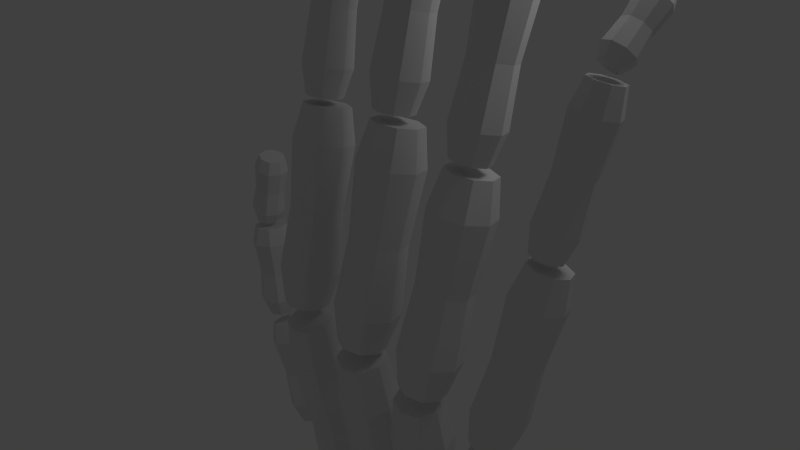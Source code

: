 # Source: skeleton_hand.blend  (saved by Blender 2.57.1; exported with 4.5.12 LTS)
import bpy
from mathutils import Matrix  # noqa: F401  (used for matrix-valued properties, if any)

bpy.ops.wm.read_factory_settings(use_empty=True)
scene = bpy.context.scene
scene.name = 'Scene'

# ---- collections
col_collection_1 = bpy.data.collections.new('Collection 1'); scene.collection.children.link(col_collection_1)

# ---- world
world_world = bpy.data.worlds.new('World'); scene.world = world_world
world_world.color = (0.05088, 0.05088, 0.05088)
world_world.use_sun_shadow = False
world_world.sun_shadow_jitter_overblur = 0.0
world_world.cycles.sampling_method = 'MANUAL'
world_world.cycles.sample_map_resolution = 256

# ---- cameras
cam_camera = bpy.data.cameras.new('Camera')
cam_camera.clip_end = 100.0
cam_camera.lens = 35.0
cam_camera.ortho_scale = 7.314
cam_camera.dof.focus_distance = 0.0
cam_camera.dof.aperture_fstop = 128.0

# ---- lights
light_lamp = bpy.data.lights.new('Lamp', 'POINT')
light_lamp.transmission_factor = 0.0
light_lamp.cutoff_distance = 30.0
light_lamp.energy = 100.0
light_lamp.shadow_buffer_clip_start = 1.001
light_lamp.shadow_soft_size = 1.0
light_lamp.shadow_maximum_resolution = 0.006
light_lamp.use_absolute_resolution = True
light_lamp.cycles.use_multiple_importance_sampling = False

# ---- meshes
me_cube_001 = bpy.data.meshes.new('Cube.001')
me_cube_001.from_pydata([(0.2202, -0.5974, -0.8763), (0.2131, -1.008, -0.7942), (-0.2133, -1.004, -0.7949), (-0.2133, -0.6045, -0.8748), (0.2278, -0.05493, 1.8), (0.2204, -0.4797, 1.885), (-0.2208, -0.476, 1.884), (-0.2208, -0.06228, 1.801), (0.001651, -1.093, -0.7771), (0.2951, -0.8009, -0.8356), (0.001651, -0.5087, -0.894), (-0.2918, -0.8009, -0.8356), (0.3053, -0.2655, 1.842), (0.001651, -0.5679, 1.903), (-0.302, -0.2655, 1.842), (0.001651, 0.0369, 1.782), (0.2473, -0.7779, 0.5302), (0.2556, -0.3008, 0.4349), (-0.2482, -0.7737, 0.5294), (-0.2482, -0.3091, 0.4365), (0.001651, -0.8009, -0.8356), (0.001651, -0.2655, 1.842), (0.3426, -0.5373, 0.4821), (0.001651, -0.8769, 0.55), (-0.3393, -0.5373, 0.4821), (0.001651, -0.1977, 0.4142), (0.2869, -0.6369, 1.435), (0.2965, -0.08306, 1.325), (-0.2884, -0.6321, 1.434), (-0.2884, -0.09264, 1.327), (0.3975, -0.3576, 1.38), (0.001651, -0.7519, 1.458), (-0.3942, -0.3576, 1.38), (0.001651, 0.03667, 1.301), (0.2869, -0.9874, -0.3173), (0.2965, -0.4335, -0.4281), (-0.2884, -0.9826, -0.3183), (-0.2884, -0.4431, -0.4261), (0.3975, -0.708, -0.3732), (0.001651, -1.102, -0.2943), (-0.3942, -0.708, -0.3732), (0.001651, -0.3138, -0.452), (1.171, -0.2931, -0.5261), (0.7516, -0.7078, -0.4262), (1.171, -1.129, -0.359), (1.59, -0.7144, -0.4589), (0.8637, -0.4278, -0.4867), (0.8637, -0.9997, -0.3723), (1.483, -0.4225, -0.5129), (1.473, -1.01, -0.3951), (1.246, 0.07808, 1.33), (0.827, -0.3366, 1.43), (1.246, -0.7579, 1.498), (1.666, -0.3432, 1.398), (0.9391, -0.0566, 1.37), (0.9391, -0.6285, 1.484), (1.559, -0.05129, 1.344), (1.548, -0.6384, 1.461), (1.208, -0.1702, 0.3915), (0.8466, -0.5274, 0.4776), (1.208, -0.8902, 0.5354), (1.569, -0.533, 0.4494), (1.266, -0.2423, 1.904), (1.151, -0.8095, -0.9323), (0.9431, -0.2862, 0.4254), (0.9431, -0.7788, 0.5239), (1.477, -0.2817, 0.4028), (1.468, -0.7873, 0.5043), (1.266, 0.07824, 1.84), (0.9446, -0.2398, 1.917), (1.266, -0.5629, 1.968), (1.588, -0.2448, 1.891), (0.8403, -0.8071, -0.9202), (1.151, -0.4997, -0.9943), (1.462, -0.8119, -0.9445), (1.151, -1.119, -0.8704), (1.031, -0.02505, 1.87), (1.031, -0.4637, 1.958), (1.498, -0.4712, 1.94), (1.506, -0.02098, 1.85), (0.9233, -0.5995, -0.9651), (0.9233, -1.023, -0.8803), (1.375, -1.031, -0.8972), (1.383, -0.5956, -0.9845), (2.473, -0.6198, -1.076), (2.466, -1.031, -0.9932), (2.04, -1.022, -0.9647), (2.04, -0.621, -1.045), (2.672, -0.07783, 1.598), (2.664, -0.5032, 1.683), (2.223, -0.4935, 1.713), (2.223, -0.07904, 1.63), (2.255, -1.113, -0.9617), (2.548, -0.8247, -1.04), (2.255, -0.5279, -1.079), (1.961, -0.8166, -1.0), (2.749, -0.2898, 1.634), (2.446, -0.5885, 1.716), (2.142, -0.2815, 1.676), (2.446, 0.01725, 1.595), (2.594, -0.8016, 0.3278), (2.602, -0.3239, 0.2317), (2.099, -0.7906, 0.3609), (2.099, -0.3252, 0.2679), (2.255, -0.8206, -1.02), (2.446, -0.2856, 1.655), (2.689, -0.5619, 0.2731), (2.349, -0.8973, 0.3644), (2.008, -0.5525, 0.3198), (2.349, -0.2171, 0.2284), (2.698, -0.6614, 1.229), (2.707, -0.1067, 1.118), (2.123, -0.6487, 1.268), (2.123, -0.1083, 1.16), (2.808, -0.3831, 1.166), (2.413, -0.7726, 1.272), (2.017, -0.3722, 1.22), (2.413, 0.01725, 1.114), (2.573, -1.012, -0.5218), (2.582, -0.4569, -0.6334), (1.998, -0.9988, -0.4833), (1.998, -0.4585, -0.5913), (2.683, -0.7333, -0.5853), (2.288, -1.123, -0.4792), (1.892, -0.7224, -0.531), (2.288, -0.3329, -0.6371), (3.38, -0.4475, -0.8547), (3.058, -0.7628, -0.7488), (3.38, -1.095, -0.7254), (3.702, -0.7793, -0.8313), (3.144, -0.5476, -0.8033), (3.144, -0.9903, -0.7148), (3.62, -0.5519, -0.8658), (3.612, -1.006, -0.7739), (3.57, -0.1623, 0.5714), (3.248, -0.4776, 0.6773), (3.57, -0.8094, 0.7008), (3.892, -0.4941, 0.5949), (3.334, -0.2624, 0.6228), (3.334, -0.7051, 0.7113), (3.81, -0.2667, 0.5603), (3.802, -0.721, 0.6522), (3.473, -0.3534, -0.1498), (3.196, -0.625, -0.05859), (3.473, -0.9107, -0.03839), (3.75, -0.6392, -0.1296), (3.62, -0.4109, 1.012), (3.33, -0.8466, -1.166), (3.27, -0.4396, -0.1055), (3.27, -0.8209, -0.02929), (3.68, -0.4434, -0.1594), (3.673, -0.8346, -0.08022), (3.62, -0.1628, 0.9629), (3.373, -0.4046, 1.044), (3.62, -0.6591, 1.062), (3.867, -0.4173, 0.9809), (3.092, -0.8405, -1.136), (3.33, -0.6068, -1.214), (3.569, -0.8527, -1.197), (3.33, -1.086, -1.118), (3.439, -0.2395, 1.002), (3.439, -0.5791, 1.07), (3.798, -0.5913, 1.025), (3.804, -0.2429, 0.9544), (3.155, -0.681, -1.176), (3.155, -1.009, -1.111), (3.502, -1.021, -1.154), (3.508, -0.6842, -1.222), (3.736, -0.3102, 1.085), (3.731, -0.5805, 1.139), (3.453, -0.5711, 1.175), (3.453, -0.3076, 1.122), (3.974, 0.04408, 2.832), (3.969, -0.2356, 2.889), (3.681, -0.2258, 2.925), (3.681, 0.04674, 2.871), (3.593, -0.6331, 1.168), (3.785, -0.4455, 1.105), (3.593, -0.2481, 1.091), (3.402, -0.4357, 1.154), (4.024, -0.09592, 2.854), (3.826, -0.29, 2.919), (3.628, -0.08577, 2.904), (3.826, 0.1084, 2.839), (3.868, -0.431, 2.002), (3.874, -0.1169, 1.938), (3.545, -0.42, 2.043), (3.545, -0.1139, 1.981), (3.593, -0.4406, 1.13), (3.826, -0.09084, 2.879), (3.931, -0.2741, 1.962), (3.708, -0.4921, 2.035), (3.485, -0.2627, 2.019), (3.708, -0.04469, 1.946), (3.972, -0.3398, 2.59), (3.978, 0.02492, 2.516), (3.596, -0.327, 2.637), (3.596, 0.02839, 2.566), (4.044, -0.1576, 2.544), (3.786, -0.4107, 2.629), (3.527, -0.1444, 2.61), (3.786, 0.1087, 2.525), (3.82, -0.5687, 1.445), (3.826, -0.204, 1.371), (3.444, -0.5559, 1.492), (3.444, -0.2005, 1.421), (3.892, -0.3865, 1.399), (3.633, -0.6396, 1.484), (3.375, -0.3733, 1.465), (3.633, -0.1202, 1.38), (2.48, 0.06676, 2.088), (2.162, -0.2459, 2.174), (2.48, -0.5673, 2.215), (2.798, -0.2546, 2.13), (2.247, -0.03402, 2.125), (2.247, -0.4678, 2.212), (2.717, -0.03276, 2.092), (2.709, -0.478, 2.181), (2.58, 0.3479, 3.494), (2.263, 0.03521, 3.58), (2.58, -0.2862, 3.621), (2.898, 0.02649, 3.536), (2.348, 0.2471, 3.531), (2.348, -0.1867, 3.618), (2.817, 0.2483, 3.497), (2.809, -0.1969, 3.587), (2.529, 0.1598, 2.783), (2.255, -0.1095, 2.857), (2.529, -0.3863, 2.893), (2.802, -0.117, 2.819), (2.607, 0.1047, 3.929), (2.454, -0.3248, 1.781), (2.329, 0.07295, 2.815), (2.329, -0.3007, 2.89), (2.733, 0.07404, 2.786), (2.726, -0.3094, 2.863), (2.607, 0.3479, 3.88), (2.363, 0.1081, 3.945), (2.607, -0.1384, 3.977), (2.85, 0.1014, 3.912), (2.218, -0.3215, 1.797), (2.454, -0.08979, 1.734), (2.689, -0.328, 1.765), (2.454, -0.5597, 1.828), (2.428, 0.2706, 3.908), (2.428, -0.06213, 3.975), (2.782, -0.06994, 3.951), (2.788, 0.2715, 3.882), (2.281, -0.1645, 1.761), (2.281, -0.486, 1.826), (2.623, -0.4936, 1.803), (2.629, -0.1636, 1.736), (1.432, -0.112, 1.996), (1.426, -0.4613, 2.066), (1.063, -0.4554, 2.08), (1.063, -0.1151, 2.012), (1.531, 0.3493, 4.272), (1.525, -0.01214, 4.344), (1.149, -0.006088, 4.358), (1.149, 0.346, 4.288), (1.246, -0.5324, 2.088), (1.496, -0.2856, 2.029), (1.246, -0.035, 1.989), (0.9966, -0.2817, 2.048), (1.597, 0.1696, 4.305), (1.339, -0.08571, 4.367), (1.08, 0.1736, 4.325), (1.339, 0.429, 4.264), (1.501, -0.2659, 3.192), (1.508, 0.14, 3.11), (1.079, -0.2591, 3.207), (1.079, 0.1364, 3.128), (1.246, -0.2837, 2.038), (1.339, 0.1716, 4.315), (1.582, -0.06176, 3.147), (1.292, -0.3485, 3.217), (1.002, -0.05724, 3.17), (1.292, 0.2295, 3.101), (1.565, -0.1463, 3.96), (1.573, 0.325, 3.865), (1.076, -0.1384, 3.978), (1.076, 0.3207, 3.886), (1.659, 0.09068, 3.909), (1.323, -0.2422, 3.989), (0.986, 0.09593, 3.935), (1.323, 0.4288, 3.855), (1.505, -0.4443, 2.47), (1.513, 0.02698, 2.375), (1.015, -0.4364, 2.488), (1.015, 0.02271, 2.396), (1.599, -0.2073, 2.418), (1.262, -0.5402, 2.499), (0.9255, -0.2021, 2.445), (1.262, 0.1308, 2.364), (0.003504, 0.08441, 2.264), (-0.3143, -0.2321, 2.327), (0.003504, -0.5486, 2.39), (0.3213, -0.2321, 2.327), (-0.2294, -0.0194, 2.284), (-0.2294, -0.4525, 2.371), (0.2402, -0.01171, 2.283), (0.2325, -0.4563, 2.372), (0.003504, 0.3657, 3.671), (-0.3143, 0.04924, 3.734), (0.003504, -0.2673, 3.797), (0.3213, 0.04924, 3.734), (-0.2294, 0.2619, 3.691), (-0.2294, -0.1712, 3.778), (0.2402, 0.2696, 3.69), (0.2325, -0.175, 3.779), (0.003504, 0.1776, 2.959), (-0.2702, -0.09502, 3.014), (0.003504, -0.3676, 3.068), (0.2772, -0.09502, 3.014), (0.003504, 0.1232, 4.105), (0.003504, -0.3067, 1.956), (-0.1971, 0.08818, 2.977), (-0.1971, -0.2848, 3.052), (0.2074, 0.0948, 2.976), (0.2007, -0.2881, 3.052), (0.003504, 0.3659, 4.057), (-0.2402, 0.1232, 4.105), (0.003504, -0.1196, 4.154), (0.2472, 0.1232, 4.105), (-0.232, -0.3067, 1.956), (0.003504, -0.07207, 1.909), (0.239, -0.3067, 1.956), (0.003504, -0.5413, 2.003), (-0.1751, 0.2863, 4.073), (-0.1751, -0.04585, 4.139), (0.1791, -0.0488, 4.14), (0.1851, 0.2922, 4.072), (-0.1691, -0.149, 1.924), (-0.1691, -0.47, 1.988), (0.1732, -0.4729, 1.989), (0.179, -0.1433, 1.923), (-0.8392, 0.1784, -3.773), (-0.8457, -0.223, -3.775), (-1.231, -0.2195, -3.912), (-1.231, 0.1714, -3.912), (-1.408, 0.1853, -2.147), (-1.415, -0.23, -2.149), (-1.814, -0.2264, -2.291), (-1.814, 0.1781, -2.291), (-1.037, -0.3063, -3.843), (-0.7716, -0.02056, -3.749), (-1.037, 0.2651, -3.843), (-1.302, -0.02056, -3.937), (-1.338, -0.02052, -2.122), (-1.613, -0.3161, -2.22), (-1.887, -0.02052, -2.317), (-1.613, 0.2751, -2.22), (-1.098, -0.2556, -2.965), (-1.091, 0.2108, -2.963), (-1.546, -0.2516, -3.124), (-1.546, 0.2027, -3.124), (-1.037, -0.02056, -3.843), (-1.613, -0.02052, -2.22), (-1.012, -0.0204, -2.935), (-1.32, -0.3524, -3.044), (-1.628, -0.0204, -3.153), (-1.32, 0.3116, -3.044), (-1.255, -0.2932, -2.409), (-1.247, 0.2482, -2.405), (-1.775, -0.2885, -2.593), (-1.775, 0.2389, -2.593), (-1.155, -0.02016, -2.373), (-1.513, -0.4056, -2.5), (-1.871, -0.02016, -2.627), (-1.513, 0.3653, -2.5), (-0.8784, -0.2932, -3.471), (-0.8697, 0.2482, -3.468), (-1.398, -0.2885, -3.656), (-1.398, 0.2389, -3.656), (-0.7785, -0.02016, -3.436), (-1.136, -0.4056, -3.563), (-1.494, -0.02016, -3.689), (-1.136, 0.3653, -3.563), (-1.733, 0.2728, -1.782), (-2.059, -0.0598, -1.814), (-1.733, -0.3924, -1.782), (-1.407, -0.0598, -1.75), (-1.972, 0.1637, -1.805), (-1.972, -0.2914, -1.805), (-1.491, 0.1718, -1.758), (-1.498, -0.2954, -1.759), (-1.827, 0.2728, -0.8137), (-2.153, -0.0598, -0.8452), (-1.827, -0.3924, -0.8137), (-1.501, -0.0598, -0.7821), (-2.066, 0.1637, -0.8368), (-2.066, -0.2914, -0.8368), (-1.584, 0.1718, -0.7902), (-1.592, -0.2954, -0.7909), (-1.779, 0.2264, -1.309), (-2.06, -0.06001, -1.337), (-1.779, -0.3464, -1.309), (-1.498, -0.06001, -1.282), (-1.852, -0.06012, -0.5582), (-1.709, -0.06015, -2.037), (-1.985, 0.1325, -1.329), (-1.985, -0.2595, -1.329), (-1.57, 0.1394, -1.289), (-1.577, -0.2629, -1.29), (-1.852, 0.1949, -0.5582), (-2.102, -0.06012, -0.5824), (-1.852, -0.3152, -0.5582), (-1.602, -0.06012, -0.534), (-1.95, -0.06015, -2.061), (-1.709, 0.1863, -2.037), (-1.467, -0.06015, -2.014), (-1.709, -0.3066, -2.037), (-2.035, 0.1113, -0.5759), (-2.035, -0.2377, -0.5759), (-1.672, -0.2408, -0.5407), (-1.666, 0.1175, -0.5402), (-1.886, 0.1055, -2.055), (-1.886, -0.2318, -2.055), (-1.534, -0.2348, -2.021), (-1.529, 0.1115, -2.02), (-1.746, 0.03286, -0.4665), (-1.75, -0.2257, -0.4654), (-2.006, -0.2235, -0.4036), (-2.006, 0.02839, -0.4036), (-1.481, 0.03735, 0.6113), (-1.485, -0.2302, 0.6124), (-1.75, -0.2279, 0.6764), (-1.75, 0.03272, 0.6764), (-1.877, -0.2794, -0.4348), (-1.701, -0.09531, -0.4773), (-1.877, 0.08876, -0.4348), (-2.053, -0.09531, -0.3922), (-1.434, -0.09528, 0.6001), (-1.616, -0.2858, 0.6441), (-1.799, -0.09528, 0.6881), (-1.616, 0.09519, 0.6441), (-1.601, -0.2467, 0.06053), (-1.596, 0.05373, 0.05933), (-1.899, -0.2441, 0.1324), (-1.899, 0.04854, 0.1324), (-1.877, -0.09531, -0.4348), (-1.616, -0.09528, 0.6441), (-1.544, -0.09521, 0.04671), (-1.749, -0.3091, 0.09617), (-1.954, -0.09521, 0.1456), (-1.749, 0.1187, 0.09617), (-1.49, -0.271, 0.4164), (-1.484, 0.07788, 0.415), (-1.836, -0.268, 0.4998), (-1.836, 0.07184, 0.4998), (-1.424, -0.09505, 0.4003), (-1.661, -0.3434, 0.4578), (-1.899, -0.09505, 0.5152), (-1.661, 0.1533, 0.4578), (-1.661, -0.271, -0.2898), (-1.655, 0.07788, -0.2912), (-2.006, -0.268, -0.2063), (-2.006, 0.07184, -0.2063), (-1.594, -0.09505, -0.3058), (-1.832, -0.3434, -0.2484), (-2.07, -0.09505, -0.191), (-1.832, 0.1533, -0.2484), (0.02706, 0.3667, 4.339), (-0.2036, 0.137, 4.385), (0.02706, -0.0927, 4.431), (0.2577, 0.137, 4.385), (-0.1419, 0.2914, 4.354), (-0.1419, -0.02294, 4.417), (0.1989, 0.297, 4.353), (0.1933, -0.02573, 4.417), (0.02706, 0.5011, 5.011), (-0.2036, 0.2714, 5.057), (0.02706, 0.04167, 5.103), (0.2577, 0.2714, 5.057), (-0.1419, 0.4258, 5.026), (-0.1419, 0.1114, 5.089), (0.1989, 0.4313, 5.025), (0.1933, 0.1086, 5.089), (0.02706, 0.4003, 4.673), (-0.1716, 0.2024, 4.713), (0.02706, 0.004589, 4.752), (0.2257, 0.2024, 4.713), (0.02706, 0.3066, 5.234), (0.02706, 0.1013, 4.207), (-0.1185, 0.3354, 4.686), (-0.1185, 0.06467, 4.74), (0.175, 0.3402, 4.685), (0.1702, 0.06227, 4.741), (0.02706, 0.4828, 5.199), (-0.1498, 0.3066, 5.234), (0.02706, 0.1304, 5.269), (0.204, 0.3066, 5.234), (-0.1439, 0.1013, 4.207), (0.02706, 0.2716, 4.173), (0.198, 0.1013, 4.207), (0.02706, -0.06894, 4.241), (-0.1026, 0.425, 5.21), (-0.1026, 0.1839, 5.258), (0.1545, 0.1818, 5.259), (0.1588, 0.4293, 5.209), (-0.0982, 0.2157, 4.184), (-0.0982, -0.01724, 4.231), (0.1503, -0.0193, 4.231), (0.1544, 0.2199, 4.184), (1.476, 0.2729, 4.393), (1.472, 0.01938, 4.444), (1.208, 0.02362, 4.454), (1.208, 0.2706, 4.404), (1.525, 0.4947, 5.479), (1.52, 0.2324, 5.532), (1.248, 0.2368, 5.542), (1.248, 0.4923, 5.491), (1.341, -0.03223, 4.459), (1.522, 0.1469, 4.416), (1.341, 0.3288, 4.387), (1.16, 0.1497, 4.43), (1.573, 0.3643, 5.504), (1.385, 0.179, 5.548), (1.198, 0.3672, 5.518), (1.385, 0.5525, 5.473), (1.514, 0.1056, 4.982), (1.52, 0.4002, 4.923), (1.209, 0.1105, 4.994), (1.209, 0.3975, 4.936), (1.341, 0.1483, 4.423), (1.385, 0.3657, 5.511), (1.573, 0.2537, 4.95), (1.363, 0.04564, 5.0), (1.152, 0.257, 4.967), (1.363, 0.4651, 4.917), (1.554, 0.1545, 5.351), (1.56, 0.4966, 5.282), (1.199, 0.1602, 5.364), (1.199, 0.4935, 5.297), (1.622, 0.3265, 5.313), (1.378, 0.08489, 5.372), (1.133, 0.3303, 5.332), (1.378, 0.5719, 5.274), (1.525, 0.01218, 4.639), (1.531, 0.3542, 4.57), (1.17, 0.01791, 4.652), (1.17, 0.3511, 4.585), (1.593, 0.1842, 4.602), (1.349, -0.05744, 4.66), (1.104, 0.188, 4.621), (1.349, 0.4296, 4.562), (2.614, 0.3969, 4.167), (2.384, 0.199, 4.294), (2.614, -0.01446, 4.393), (2.845, 0.1835, 4.266), (2.446, 0.3351, 4.214), (2.446, 0.05369, 4.369), (2.786, 0.3287, 4.191), (2.781, 0.03991, 4.35), (2.662, 0.7265, 4.767), (2.432, 0.5286, 4.894), (2.662, 0.3151, 4.993), (2.893, 0.513, 4.866), (2.494, 0.6647, 4.815), (2.494, 0.3833, 4.969), (2.834, 0.6582, 4.791), (2.828, 0.3695, 4.95), (2.638, 0.5291, 4.476), (2.439, 0.3586, 4.585), (2.638, 0.1748, 4.67), (2.836, 0.3452, 4.561), (2.675, 0.6076, 5.039), (2.602, 0.104, 4.122), (2.492, 0.4759, 4.517), (2.492, 0.2335, 4.65), (2.786, 0.4703, 4.496), (2.781, 0.2216, 4.633), (2.675, 0.7653, 4.952), (2.498, 0.6135, 5.05), (2.675, 0.4498, 5.125), (2.852, 0.6016, 5.028), (2.431, 0.1098, 4.132), (2.602, 0.2565, 4.038), (2.773, 0.09828, 4.111), (2.602, -0.04841, 4.205), (2.546, 0.7179, 4.988), (2.546, 0.5021, 5.107), (2.802, 0.4915, 5.092), (2.807, 0.713, 4.97), (2.477, 0.2107, 4.073), (2.477, 0.002101, 4.188), (2.725, -0.008115, 4.174), (2.729, 0.2059, 4.056), (3.934, -0.02213, 2.928), (3.931, -0.1692, 3.064), (3.729, -0.15, 3.082), (3.729, -0.006518, 2.95), (4.049, 0.5568, 3.552), (4.046, 0.4047, 3.693), (3.836, 0.4245, 3.712), (3.836, 0.573, 3.575), (3.831, -0.1909, 3.101), (3.97, -0.09829, 2.992), (3.831, 0.01887, 2.909), (3.692, -0.07371, 3.018), (4.086, 0.478, 3.618), (3.942, 0.3822, 3.732), (3.798, 0.5035, 3.646), (3.942, 0.5993, 3.532), (4.002, 0.1013, 3.382), (4.006, 0.2721, 3.224), (3.767, 0.1235, 3.403), (3.767, 0.2902, 3.25), (3.831, -0.086, 3.005), (3.942, 0.4907, 3.632), (4.047, 0.1836, 3.298), (3.885, 0.07602, 3.426), (3.724, 0.2122, 3.329), (3.885, 0.3197, 3.201), (4.058, 0.2791, 3.603), (4.062, 0.4774, 3.419), (3.785, 0.3049, 3.627), (3.785, 0.4985, 3.449), (4.11, 0.3747, 3.506), (3.923, 0.2498, 3.654), (3.735, 0.4078, 3.542), (3.923, 0.5327, 3.393), (3.985, -0.09843, 3.192), (3.99, 0.09993, 3.009), (3.712, -0.0726, 3.217), (3.712, 0.121, 3.039), (4.038, -0.002823, 3.095), (3.85, -0.1277, 3.243), (3.662, 0.03035, 3.131), (3.85, 0.1552, 2.983), (3.043, -0.08242, -4.531), (3.037, -0.4215, -4.586), (2.69, -0.4259, -4.541), (2.69, -0.09578, -4.486), (3.473, -0.6044, -1.331), (3.467, -0.9552, -1.388), (3.108, -0.9598, -1.341), (3.108, -0.6182, -1.285), (2.865, -0.4955, -4.575), (3.104, -0.2491, -4.566), (2.865, -0.01292, -4.496), (2.627, -0.2593, -4.505), (3.536, -0.7769, -1.368), (3.289, -1.032, -1.377), (3.042, -0.7874, -1.304), (3.289, -0.5325, -1.295), (3.273, -0.7083, -3.02), (3.28, -0.3143, -2.955), (2.87, -0.7134, -2.967), (2.87, -0.3298, -2.904), (2.865, -0.2542, -4.536), (3.289, -0.7821, -1.336), (3.351, -0.508, -2.997), (3.074, -0.7943, -3.007), (2.796, -0.5198, -2.925), (3.074, -0.2335, -2.915), (3.448, -0.9163, -1.957), (3.455, -0.4589, -1.882), (2.979, -0.9223, -1.896), (2.979, -0.4769, -1.822), (3.538, -0.6838, -1.93), (3.215, -1.016, -1.942), (2.893, -0.6975, -1.847), (3.215, -0.3651, -1.835), (3.171, -0.5708, -4.051), (3.178, -0.1133, -3.976), (2.702, -0.5768, -3.99), (2.702, -0.1313, -3.916), (3.26, -0.3382, -4.024), (2.938, -0.6706, -4.037), (2.616, -0.3519, -3.941), (2.938, -0.01952, -3.929), (1.933, 0.1421, -4.411), (1.537, -0.2598, -4.45), (1.933, -0.6527, -4.542), (2.328, -0.2508, -4.504), (1.643, 0.008428, -4.413), (1.643, -0.5353, -4.503), (2.227, 0.02474, -4.452), (2.218, -0.5336, -4.543), (2.115, -0.2823, -1.84), (1.72, -0.6842, -1.878), (2.115, -1.077, -1.971), (2.511, -0.6752, -1.933), (1.825, -0.4159, -1.841), (1.825, -0.9597, -1.931), (2.41, -0.3996, -1.88), (2.4, -0.9579, -1.971), (2.022, -0.1204, -3.166), (1.681, -0.4665, -3.199), (2.022, -0.8049, -3.279), (2.362, -0.4587, -3.246), (2.163, -0.792, -1.227), (1.885, -0.1437, -5.156), (1.772, -0.2355, -3.167), (1.772, -0.7038, -3.244), (2.276, -0.2214, -3.2), (2.267, -0.7023, -3.279), (2.163, -0.4873, -1.176), (1.86, -0.7955, -1.206), (2.163, -1.097, -1.277), (2.467, -0.7886, -1.248), (1.591, -0.1471, -5.135), (1.885, 0.1508, -5.107), (2.178, -0.1404, -5.176), (1.885, -0.4383, -5.204), (1.941, -0.5898, -1.178), (1.941, -1.007, -1.246), (2.382, -1.005, -1.277), (2.389, -0.5772, -1.207), (1.67, 0.05174, -5.108), (1.67, -0.3513, -5.175), (2.096, -0.35, -5.205), (2.103, 0.06383, -5.137), (1.205, 0.09389, -5.262), (1.198, -0.344, -5.334), (0.746, -0.3432, -5.315), (0.746, 0.08334, -5.245), (1.381, -0.5858, -1.096), (1.374, -1.039, -1.17), (0.9062, -1.038, -1.151), (0.9062, -0.5967, -1.078), (0.9738, -0.4364, -5.34), (1.285, -0.1226, -5.301), (0.9738, 0.1871, -5.237), (0.663, -0.1267, -5.276), (1.463, -0.8098, -1.136), (1.142, -1.134, -1.177), (0.8202, -0.814, -1.111), (1.142, -0.4894, -1.07), (1.317, -0.7177, -3.291), (1.326, -0.2088, -3.208), (0.7918, -0.7167, -3.27), (0.7918, -0.221, -3.188), (0.9738, -0.1247, -5.289), (1.142, -0.8119, -1.123), (1.418, -0.4604, -3.253), (1.056, -0.8249, -3.299), (0.6953, -0.4651, -3.225), (1.056, -0.1005, -3.179), (1.415, -0.9888, -1.904), (1.425, -0.398, -1.807), (0.8055, -0.9877, -1.879), (0.8055, -0.4122, -1.784), (1.532, -0.6901, -1.859), (1.113, -1.113, -1.912), (0.6935, -0.6955, -1.826), (1.113, -0.2723, -1.773), (1.305, -0.5389, -4.63), (1.315, 0.05193, -4.533), (0.6955, -0.5378, -4.605), (0.6955, 0.0377, -4.51), (1.422, -0.2402, -4.586), (1.003, -0.6635, -4.638), (0.5835, -0.2457, -4.553), (1.003, 0.1776, -4.5), (0.08425, 0.09679, -4.24), (-0.3116, -0.2999, -4.305), (0.08425, -0.6966, -4.37), (0.4801, -0.2999, -4.305), (-0.2058, -0.03332, -4.261), (-0.2058, -0.5761, -4.351), (0.3791, -0.02368, -4.259), (0.3695, -0.581, -4.351), (0.08425, -0.3279, -1.666), (-0.3116, -0.7246, -1.731), (0.08425, -1.121, -1.797), (0.4801, -0.7246, -1.731), (-0.2058, -0.458, -1.687), (-0.2058, -1.001, -1.777), (0.3791, -0.4484, -1.686), (0.3695, -1.006, -1.778), (0.08425, -0.1657, -2.993), (-0.2567, -0.5074, -3.049), (0.08425, -0.8491, -3.106), (0.4252, -0.5074, -3.049), (0.08425, -0.8371, -1.052), (0.08425, -0.1883, -4.984), (-0.1656, -0.2778, -3.011), (-0.1656, -0.7453, -3.088), (0.3382, -0.2695, -3.01), (0.3299, -0.7495, -3.089), (0.08425, -0.5328, -1.002), (-0.2194, -0.8371, -1.052), (0.08425, -1.141, -1.102), (0.3879, -0.8371, -1.052), (-0.2092, -0.1883, -4.984), (0.08425, 0.1058, -4.936), (0.3777, -0.1883, -4.984), (0.08425, -0.4823, -5.033), (-0.1382, -0.6326, -1.018), (-0.1382, -1.049, -1.087), (0.303, -1.053, -1.088), (0.3104, -0.6252, -1.017), (-0.1308, 0.009343, -4.952), (-0.1308, -0.393, -5.018), (0.2957, -0.3966, -5.019), (0.3028, 0.01649, -4.95)], [], [(9, 1, 8, 20), (0, 9, 20, 10), (20, 8, 2, 11), (10, 20, 11, 3), (15, 7, 14, 21), (4, 15, 21, 12), (21, 14, 6, 13), (12, 21, 13, 5), (17, 27, 30, 22), (27, 4, 12, 30), (22, 30, 26, 16), (30, 12, 5, 26), (16, 26, 31, 23), (26, 5, 13, 31), (23, 31, 28, 18), (31, 13, 6, 28), (18, 28, 32, 24), (28, 6, 14, 32), (24, 32, 29, 19), (32, 14, 7, 29), (4, 27, 33, 15), (27, 17, 25, 33), (15, 33, 29, 7), (33, 25, 19, 29), (0, 35, 38, 9), (35, 17, 22, 38), (9, 38, 34, 1), (38, 22, 16, 34), (1, 34, 39, 8), (34, 16, 23, 39), (8, 39, 36, 2), (39, 23, 18, 36), (2, 36, 40, 11), (36, 18, 24, 40), (11, 40, 37, 3), (40, 24, 19, 37), (17, 35, 41, 25), (35, 0, 10, 41), (25, 41, 37, 19), (41, 10, 3, 37), (42, 73, 80, 46), (58, 42, 46, 64), (48, 83, 73, 42), (66, 48, 42, 58), (43, 59, 64, 46), (72, 43, 46, 80), (47, 65, 59, 43), (81, 47, 43, 72), (44, 60, 65, 47), (75, 44, 47, 81), (49, 67, 60, 44), (82, 49, 44, 75), (45, 61, 67, 49), (74, 45, 49, 82), (48, 66, 61, 45), (83, 48, 45, 74), (50, 58, 64, 54), (68, 50, 54, 76), (56, 66, 58, 50), (79, 56, 50, 68), (51, 69, 76, 54), (59, 51, 54, 64), (55, 77, 69, 51), (65, 55, 51, 59), (52, 70, 77, 55), (60, 52, 55, 65), (57, 78, 70, 52), (67, 57, 52, 60), (53, 71, 78, 57), (61, 53, 57, 67), (56, 79, 71, 53), (66, 56, 53, 61), (71, 62, 70, 78), (62, 69, 77, 70), (79, 68, 62, 71), (68, 76, 69, 62), (73, 63, 72, 80), (63, 75, 81, 72), (83, 74, 63, 73), (74, 82, 75, 63), (93, 85, 92, 104), (84, 93, 104, 94), (104, 92, 86, 95), (94, 104, 95, 87), (99, 91, 98, 105), (88, 99, 105, 96), (105, 98, 90, 97), (96, 105, 97, 89), (101, 111, 114, 106), (111, 88, 96, 114), (106, 114, 110, 100), (114, 96, 89, 110), (100, 110, 115, 107), (110, 89, 97, 115), (107, 115, 112, 102), (115, 97, 90, 112), (102, 112, 116, 108), (112, 90, 98, 116), (108, 116, 113, 103), (116, 98, 91, 113), (88, 111, 117, 99), (111, 101, 109, 117), (99, 117, 113, 91), (117, 109, 103, 113), (84, 119, 122, 93), (119, 101, 106, 122), (93, 122, 118, 85), (122, 106, 100, 118), (85, 118, 123, 92), (118, 100, 107, 123), (92, 123, 120, 86), (123, 107, 102, 120), (86, 120, 124, 95), (120, 102, 108, 124), (95, 124, 121, 87), (124, 108, 103, 121), (101, 119, 125, 109), (119, 84, 94, 125), (109, 125, 121, 103), (125, 94, 87, 121), (126, 157, 164, 130), (142, 126, 130, 148), (132, 167, 157, 126), (150, 132, 126, 142), (127, 143, 148, 130), (156, 127, 130, 164), (131, 149, 143, 127), (165, 131, 127, 156), (128, 144, 149, 131), (159, 128, 131, 165), (133, 151, 144, 128), (166, 133, 128, 159), (129, 145, 151, 133), (158, 129, 133, 166), (132, 150, 145, 129), (167, 132, 129, 158), (134, 142, 148, 138), (152, 134, 138, 160), (140, 150, 142, 134), (163, 140, 134, 152), (135, 153, 160, 138), (143, 135, 138, 148), (139, 161, 153, 135), (149, 139, 135, 143), (136, 154, 161, 139), (144, 136, 139, 149), (141, 162, 154, 136), (151, 141, 136, 144), (137, 155, 162, 141), (145, 137, 141, 151), (140, 163, 155, 137), (150, 140, 137, 145), (155, 146, 154, 162), (146, 153, 161, 154), (163, 152, 146, 155), (152, 160, 153, 146), (157, 147, 156, 164), (147, 159, 165, 156), (167, 158, 147, 157), (158, 166, 159, 147), (177, 169, 176, 188), (168, 177, 188, 178), (188, 176, 170, 179), (178, 188, 179, 171), (183, 175, 182, 189), (172, 183, 189, 180), (189, 182, 174, 181), (180, 189, 181, 173), (185, 195, 198, 190), (195, 172, 180, 198), (190, 198, 194, 184), (198, 180, 173, 194), (184, 194, 199, 191), (194, 173, 181, 199), (191, 199, 196, 186), (199, 181, 174, 196), (186, 196, 200, 192), (196, 174, 182, 200), (192, 200, 197, 187), (200, 182, 175, 197), (172, 195, 201, 183), (195, 185, 193, 201), (183, 201, 197, 175), (201, 193, 187, 197), (168, 203, 206, 177), (203, 185, 190, 206), (177, 206, 202, 169), (206, 190, 184, 202), (169, 202, 207, 176), (202, 184, 191, 207), (176, 207, 204, 170), (207, 191, 186, 204), (170, 204, 208, 179), (204, 186, 192, 208), (179, 208, 205, 171), (208, 192, 187, 205), (185, 203, 209, 193), (203, 168, 178, 209), (193, 209, 205, 187), (209, 178, 171, 205), (210, 241, 248, 214), (226, 210, 214, 232), (216, 251, 241, 210), (234, 216, 210, 226), (211, 227, 232, 214), (240, 211, 214, 248), (215, 233, 227, 211), (249, 215, 211, 240), (212, 228, 233, 215), (243, 212, 215, 249), (217, 235, 228, 212), (250, 217, 212, 243), (213, 229, 235, 217), (242, 213, 217, 250), (216, 234, 229, 213), (251, 216, 213, 242), (218, 226, 232, 222), (236, 218, 222, 244), (224, 234, 226, 218), (247, 224, 218, 236), (219, 237, 244, 222), (227, 219, 222, 232), (223, 245, 237, 219), (233, 223, 219, 227), (220, 238, 245, 223), (228, 220, 223, 233), (225, 246, 238, 220), (235, 225, 220, 228), (221, 239, 246, 225), (229, 221, 225, 235), (224, 247, 239, 221), (234, 224, 221, 229), (239, 230, 238, 246), (230, 237, 245, 238), (247, 236, 230, 239), (236, 244, 237, 230), (241, 231, 240, 248), (231, 243, 249, 240), (251, 242, 231, 241), (242, 250, 243, 231), (261, 253, 260, 272), (252, 261, 272, 262), (272, 260, 254, 263), (262, 272, 263, 255), (267, 259, 266, 273), (256, 267, 273, 264), (273, 266, 258, 265), (264, 273, 265, 257), (269, 279, 282, 274), (279, 256, 264, 282), (274, 282, 278, 268), (282, 264, 257, 278), (268, 278, 283, 275), (278, 257, 265, 283), (275, 283, 280, 270), (283, 265, 258, 280), (270, 280, 284, 276), (280, 258, 266, 284), (276, 284, 281, 271), (284, 266, 259, 281), (256, 279, 285, 267), (279, 269, 277, 285), (267, 285, 281, 259), (285, 277, 271, 281), (252, 287, 290, 261), (287, 269, 274, 290), (261, 290, 286, 253), (290, 274, 268, 286), (253, 286, 291, 260), (286, 268, 275, 291), (260, 291, 288, 254), (291, 275, 270, 288), (254, 288, 292, 263), (288, 270, 276, 292), (263, 292, 289, 255), (292, 276, 271, 289), (269, 287, 293, 277), (287, 252, 262, 293), (277, 293, 289, 271), (293, 262, 255, 289), (294, 325, 332, 298), (310, 294, 298, 316), (300, 335, 325, 294), (318, 300, 294, 310), (295, 311, 316, 298), (324, 295, 298, 332), (299, 317, 311, 295), (333, 299, 295, 324), (296, 312, 317, 299), (327, 296, 299, 333), (301, 319, 312, 296), (334, 301, 296, 327), (297, 313, 319, 301), (326, 297, 301, 334), (300, 318, 313, 297), (335, 300, 297, 326), (302, 310, 316, 306), (320, 302, 306, 328), (308, 318, 310, 302), (331, 308, 302, 320), (303, 321, 328, 306), (311, 303, 306, 316), (307, 329, 321, 303), (317, 307, 303, 311), (304, 322, 329, 307), (312, 304, 307, 317), (309, 330, 322, 304), (319, 309, 304, 312), (305, 323, 330, 309), (313, 305, 309, 319), (308, 331, 323, 305), (318, 308, 305, 313), (323, 314, 322, 330), (314, 321, 329, 322), (331, 320, 314, 323), (320, 328, 321, 314), (325, 315, 324, 332), (315, 327, 333, 324), (335, 326, 315, 325), (326, 334, 327, 315), (345, 337, 344, 356), (336, 345, 356, 346), (356, 344, 338, 347), (346, 356, 347, 339), (351, 343, 350, 357), (340, 351, 357, 348), (357, 350, 342, 349), (348, 357, 349, 341), (353, 363, 366, 358), (363, 340, 348, 366), (358, 366, 362, 352), (366, 348, 341, 362), (352, 362, 367, 359), (362, 341, 349, 367), (359, 367, 364, 354), (367, 349, 342, 364), (354, 364, 368, 360), (364, 342, 350, 368), (360, 368, 365, 355), (368, 350, 343, 365), (340, 363, 369, 351), (363, 353, 361, 369), (351, 369, 365, 343), (369, 361, 355, 365), (336, 371, 374, 345), (371, 353, 358, 374), (345, 374, 370, 337), (374, 358, 352, 370), (337, 370, 375, 344), (370, 352, 359, 375), (344, 375, 372, 338), (375, 359, 354, 372), (338, 372, 376, 347), (372, 354, 360, 376), (347, 376, 373, 339), (376, 360, 355, 373), (353, 371, 377, 361), (371, 336, 346, 377), (361, 377, 373, 355), (377, 346, 339, 373), (378, 409, 416, 382), (394, 378, 382, 400), (384, 419, 409, 378), (402, 384, 378, 394), (379, 395, 400, 382), (408, 379, 382, 416), (383, 401, 395, 379), (417, 383, 379, 408), (380, 396, 401, 383), (411, 380, 383, 417), (385, 403, 396, 380), (418, 385, 380, 411), (381, 397, 403, 385), (410, 381, 385, 418), (384, 402, 397, 381), (419, 384, 381, 410), (386, 394, 400, 390), (404, 386, 390, 412), (392, 402, 394, 386), (415, 392, 386, 404), (387, 405, 412, 390), (395, 387, 390, 400), (391, 413, 405, 387), (401, 391, 387, 395), (388, 406, 413, 391), (396, 388, 391, 401), (393, 414, 406, 388), (403, 393, 388, 396), (389, 407, 414, 393), (397, 389, 393, 403), (392, 415, 407, 389), (402, 392, 389, 397), (407, 398, 406, 414), (398, 405, 413, 406), (415, 404, 398, 407), (404, 412, 405, 398), (409, 399, 408, 416), (399, 411, 417, 408), (419, 410, 399, 409), (410, 418, 411, 399), (429, 421, 428, 440), (420, 429, 440, 430), (440, 428, 422, 431), (430, 440, 431, 423), (435, 427, 434, 441), (424, 435, 441, 432), (441, 434, 426, 433), (432, 441, 433, 425), (437, 447, 450, 442), (447, 424, 432, 450), (442, 450, 446, 436), (450, 432, 425, 446), (436, 446, 451, 443), (446, 425, 433, 451), (443, 451, 448, 438), (451, 433, 426, 448), (438, 448, 452, 444), (448, 426, 434, 452), (444, 452, 449, 439), (452, 434, 427, 449), (424, 447, 453, 435), (447, 437, 445, 453), (435, 453, 449, 427), (453, 445, 439, 449), (420, 455, 458, 429), (455, 437, 442, 458), (429, 458, 454, 421), (458, 442, 436, 454), (421, 454, 459, 428), (454, 436, 443, 459), (428, 459, 456, 422), (459, 443, 438, 456), (422, 456, 460, 431), (456, 438, 444, 460), (431, 460, 457, 423), (460, 444, 439, 457), (437, 455, 461, 445), (455, 420, 430, 461), (445, 461, 457, 439), (461, 430, 423, 457), (462, 493, 500, 466), (478, 462, 466, 484), (468, 503, 493, 462), (486, 468, 462, 478), (463, 479, 484, 466), (492, 463, 466, 500), (467, 485, 479, 463), (501, 467, 463, 492), (464, 480, 485, 467), (495, 464, 467, 501), (469, 487, 480, 464), (502, 469, 464, 495), (465, 481, 487, 469), (494, 465, 469, 502), (468, 486, 481, 465), (503, 468, 465, 494), (470, 478, 484, 474), (488, 470, 474, 496), (476, 486, 478, 470), (499, 476, 470, 488), (471, 489, 496, 474), (479, 471, 474, 484), (475, 497, 489, 471), (485, 475, 471, 479), (472, 490, 497, 475), (480, 472, 475, 485), (477, 498, 490, 472), (487, 477, 472, 480), (473, 491, 498, 477), (481, 473, 477, 487), (476, 499, 491, 473), (486, 476, 473, 481), (491, 482, 490, 498), (482, 489, 497, 490), (499, 488, 482, 491), (488, 496, 489, 482), (493, 483, 492, 500), (483, 495, 501, 492), (503, 494, 483, 493), (494, 502, 495, 483), (513, 505, 512, 524), (504, 513, 524, 514), (524, 512, 506, 515), (514, 524, 515, 507), (519, 511, 518, 525), (508, 519, 525, 516), (525, 518, 510, 517), (516, 525, 517, 509), (521, 531, 534, 526), (531, 508, 516, 534), (526, 534, 530, 520), (534, 516, 509, 530), (520, 530, 535, 527), (530, 509, 517, 535), (527, 535, 532, 522), (535, 517, 510, 532), (522, 532, 536, 528), (532, 510, 518, 536), (528, 536, 533, 523), (536, 518, 511, 533), (508, 531, 537, 519), (531, 521, 529, 537), (519, 537, 533, 511), (537, 529, 523, 533), (504, 539, 542, 513), (539, 521, 526, 542), (513, 542, 538, 505), (542, 526, 520, 538), (505, 538, 543, 512), (538, 520, 527, 543), (512, 543, 540, 506), (543, 527, 522, 540), (506, 540, 544, 515), (540, 522, 528, 544), (515, 544, 541, 507), (544, 528, 523, 541), (521, 539, 545, 529), (539, 504, 514, 545), (529, 545, 541, 523), (545, 514, 507, 541), (546, 577, 584, 550), (562, 546, 550, 568), (552, 587, 577, 546), (570, 552, 546, 562), (547, 563, 568, 550), (576, 547, 550, 584), (551, 569, 563, 547), (585, 551, 547, 576), (548, 564, 569, 551), (579, 548, 551, 585), (553, 571, 564, 548), (586, 553, 548, 579), (549, 565, 571, 553), (578, 549, 553, 586), (552, 570, 565, 549), (587, 552, 549, 578), (554, 562, 568, 558), (572, 554, 558, 580), (560, 570, 562, 554), (583, 560, 554, 572), (555, 573, 580, 558), (563, 555, 558, 568), (559, 581, 573, 555), (569, 559, 555, 563), (556, 574, 581, 559), (564, 556, 559, 569), (561, 582, 574, 556), (571, 561, 556, 564), (557, 575, 582, 561), (565, 557, 561, 571), (560, 583, 575, 557), (570, 560, 557, 565), (575, 566, 574, 582), (566, 573, 581, 574), (583, 572, 566, 575), (572, 580, 573, 566), (577, 567, 576, 584), (567, 579, 585, 576), (587, 578, 567, 577), (578, 586, 579, 567), (597, 589, 596, 608), (588, 597, 608, 598), (608, 596, 590, 599), (598, 608, 599, 591), (603, 595, 602, 609), (592, 603, 609, 600), (609, 602, 594, 601), (600, 609, 601, 593), (605, 615, 618, 610), (615, 592, 600, 618), (610, 618, 614, 604), (618, 600, 593, 614), (604, 614, 619, 611), (614, 593, 601, 619), (611, 619, 616, 606), (619, 601, 594, 616), (606, 616, 620, 612), (616, 594, 602, 620), (612, 620, 617, 607), (620, 602, 595, 617), (592, 615, 621, 603), (615, 605, 613, 621), (603, 621, 617, 595), (621, 613, 607, 617), (588, 623, 626, 597), (623, 605, 610, 626), (597, 626, 622, 589), (626, 610, 604, 622), (589, 622, 627, 596), (622, 604, 611, 627), (596, 627, 624, 590), (627, 611, 606, 624), (590, 624, 628, 599), (624, 606, 612, 628), (599, 628, 625, 591), (628, 612, 607, 625), (605, 623, 629, 613), (623, 588, 598, 629), (613, 629, 625, 607), (629, 598, 591, 625), (639, 631, 638, 650), (630, 639, 650, 640), (650, 638, 632, 641), (640, 650, 641, 633), (645, 637, 644, 651), (634, 645, 651, 642), (651, 644, 636, 643), (642, 651, 643, 635), (647, 657, 660, 652), (657, 634, 642, 660), (652, 660, 656, 646), (660, 642, 635, 656), (646, 656, 661, 653), (656, 635, 643, 661), (653, 661, 658, 648), (661, 643, 636, 658), (648, 658, 662, 654), (658, 636, 644, 662), (654, 662, 659, 649), (662, 644, 637, 659), (634, 657, 663, 645), (657, 647, 655, 663), (645, 663, 659, 637), (663, 655, 649, 659), (630, 665, 668, 639), (665, 647, 652, 668), (639, 668, 664, 631), (668, 652, 646, 664), (631, 664, 669, 638), (664, 646, 653, 669), (638, 669, 666, 632), (669, 653, 648, 666), (632, 666, 670, 641), (666, 648, 654, 670), (641, 670, 667, 633), (670, 654, 649, 667), (647, 665, 671, 655), (665, 630, 640, 671), (655, 671, 667, 649), (671, 640, 633, 667), (672, 703, 710, 676), (688, 672, 676, 694), (678, 713, 703, 672), (696, 678, 672, 688), (673, 689, 694, 676), (702, 673, 676, 710), (677, 695, 689, 673), (711, 677, 673, 702), (674, 690, 695, 677), (705, 674, 677, 711), (679, 697, 690, 674), (712, 679, 674, 705), (675, 691, 697, 679), (704, 675, 679, 712), (678, 696, 691, 675), (713, 678, 675, 704), (680, 688, 694, 684), (698, 680, 684, 706), (686, 696, 688, 680), (709, 686, 680, 698), (681, 699, 706, 684), (689, 681, 684, 694), (685, 707, 699, 681), (695, 685, 681, 689), (682, 700, 707, 685), (690, 682, 685, 695), (687, 708, 700, 682), (697, 687, 682, 690), (683, 701, 708, 687), (691, 683, 687, 697), (686, 709, 701, 683), (696, 686, 683, 691), (701, 692, 700, 708), (692, 699, 707, 700), (709, 698, 692, 701), (698, 706, 699, 692), (703, 693, 702, 710), (693, 705, 711, 702), (713, 704, 693, 703), (704, 712, 705, 693), (723, 715, 722, 734), (714, 723, 734, 724), (734, 722, 716, 725), (724, 734, 725, 717), (729, 721, 728, 735), (718, 729, 735, 726), (735, 728, 720, 727), (726, 735, 727, 719), (731, 741, 744, 736), (741, 718, 726, 744), (736, 744, 740, 730), (744, 726, 719, 740), (730, 740, 745, 737), (740, 719, 727, 745), (737, 745, 742, 732), (745, 727, 720, 742), (732, 742, 746, 738), (742, 720, 728, 746), (738, 746, 743, 733), (746, 728, 721, 743), (718, 741, 747, 729), (741, 731, 739, 747), (729, 747, 743, 721), (747, 739, 733, 743), (714, 749, 752, 723), (749, 731, 736, 752), (723, 752, 748, 715), (752, 736, 730, 748), (715, 748, 753, 722), (748, 730, 737, 753), (722, 753, 750, 716), (753, 737, 732, 750), (716, 750, 754, 725), (750, 732, 738, 754), (725, 754, 751, 717), (754, 738, 733, 751), (731, 749, 755, 739), (749, 714, 724, 755), (739, 755, 751, 733), (755, 724, 717, 751), (756, 787, 794, 760), (772, 756, 760, 778), (762, 797, 787, 756), (780, 762, 756, 772), (757, 773, 778, 760), (786, 757, 760, 794), (761, 779, 773, 757), (795, 761, 757, 786), (758, 774, 779, 761), (789, 758, 761, 795), (763, 781, 774, 758), (796, 763, 758, 789), (759, 775, 781, 763), (788, 759, 763, 796), (762, 780, 775, 759), (797, 762, 759, 788), (764, 772, 778, 768), (782, 764, 768, 790), (770, 780, 772, 764), (793, 770, 764, 782), (765, 783, 790, 768), (773, 765, 768, 778), (769, 791, 783, 765), (779, 769, 765, 773), (766, 784, 791, 769), (774, 766, 769, 779), (771, 792, 784, 766), (781, 771, 766, 774), (767, 785, 792, 771), (775, 767, 771, 781), (770, 793, 785, 767), (780, 770, 767, 775), (785, 776, 784, 792), (776, 783, 791, 784), (793, 782, 776, 785), (782, 790, 783, 776), (787, 777, 786, 794), (777, 789, 795, 786), (797, 788, 777, 787), (788, 796, 789, 777)])
me_cube_001.use_remesh_preserve_volume = False
me_cube_001.use_remesh_preserve_attributes = False
me_cube_001.use_mirror_vertex_groups = False
me_cube_001.update()

# ---- objects
ob_cube = bpy.data.objects.new('Cube', me_cube_001)
ob_lamp = bpy.data.objects.new('Lamp', light_lamp)
ob_camera = bpy.data.objects.new('Camera', cam_camera)

# ---- transforms, parenting, visibility, modifiers, constraints
ob_cube.location = (0.0, -0.4821, 0.5296)
ob_cube.lineart.crease_threshold = 0.0
ob_lamp.location = (4.076, 1.005, 5.904)
ob_lamp.rotation_euler = (0.6503, 0.05522, 1.866)
ob_lamp.lock_rotations_4d = False
ob_lamp.empty_display_type = 'ARROWS'
ob_lamp.color = (0.0, 0.0, 0.0, 0.0)
ob_lamp.lineart.crease_threshold = 0.0
ob_camera.location = (7.481, -6.508, 5.344)
ob_camera.rotation_euler = (1.109, 0.01082, 0.8149)
ob_camera.lock_rotations_4d = False
ob_camera.empty_display_type = 'ARROWS'
ob_camera.color = (0.0, 0.0, 0.0, 0.0)
ob_camera.display_type = 'WIRE'
ob_camera.lineart.crease_threshold = 0.0

# ---- collection membership
col_collection_1.objects.link(ob_cube)
col_collection_1.objects.link(ob_lamp)
col_collection_1.objects.link(ob_camera)

# ---- scene / render settings (as saved in the file)
scene.camera = ob_camera
scene.frame_start = 1; scene.frame_end = 250; scene.frame_set(-6)
scene.render.engine = 'BLENDER_EEVEE_NEXT'
scene.render.image_settings.color_mode = 'RGB'
scene.render.image_settings.compression = 90
scene.render.resolution_percentage = 50
scene.render.dither_intensity = 0.0
scene.render.bake_margin = 2
scene.render.bake_bias = 0.0
scene.cycles.use_denoising = False
scene.cycles.samples = 10
scene.cycles.sampling_pattern = 'TABULATED_SOBOL'
scene.cycles.light_sampling_threshold = 0.0
scene.cycles.use_adaptive_sampling = False
scene.cycles.use_light_tree = False
scene.cycles.blur_glossy = 0.0
scene.cycles.volume_bounces = 1
scene.cycles.pixel_filter_type = 'GAUSSIAN'
scene.cycles.sample_clamp_indirect = 0.0
scene.view_settings.view_transform = 'Standard'
bpy.context.view_layer.update()
